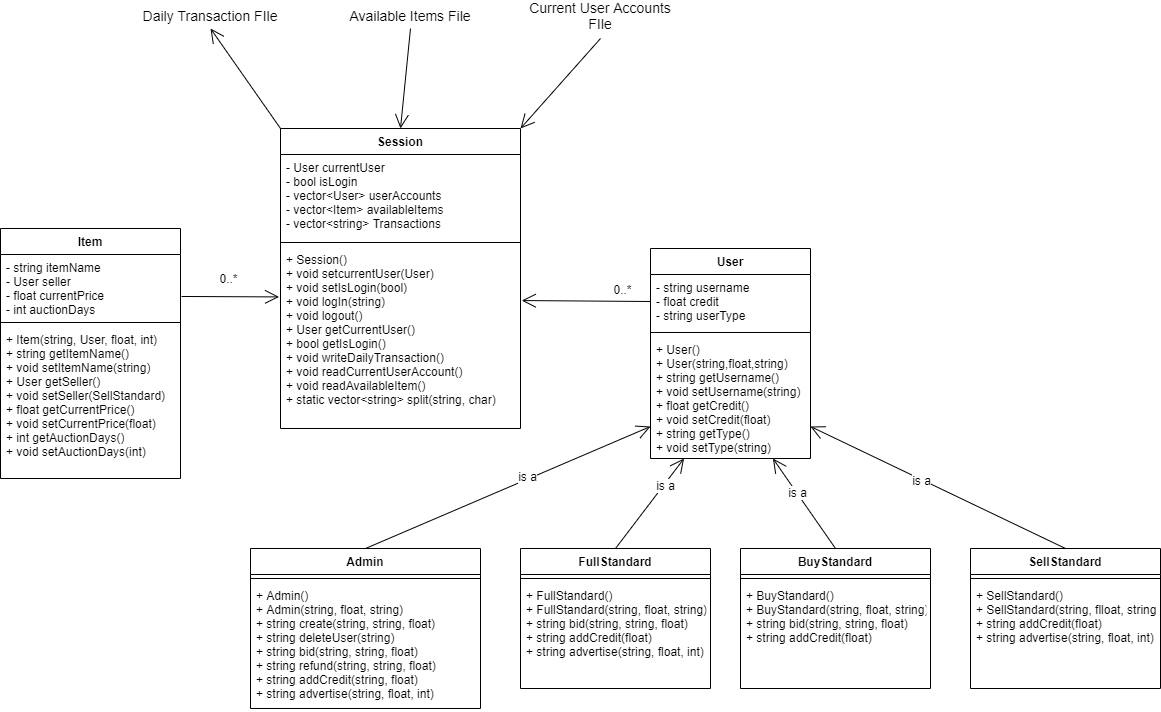

The diagram above was exported from draw.io. Its source (the exported page's mxGraphModel, read from the mxfile embedded in the PNG):
<mxGraphModel dx="2378" dy="1495" grid="1" gridSize="10" guides="1" tooltips="1" connect="1" arrows="1" fold="1" page="1" pageScale="1" pageWidth="1169" pageHeight="826" background="#ffffff" math="0" shadow="0">
  <root>
    <mxCell id="0" />
    <mxCell id="1" parent="0" />
    <mxCell id="lzHnUaruvdJU7oEsurym-49" value="Admin" style="swimlane;fontStyle=1;align=center;verticalAlign=top;childLayout=stackLayout;horizontal=1;startSize=26;horizontalStack=0;resizeParent=1;resizeParentMax=0;resizeLast=0;collapsible=1;marginBottom=0;" parent="1" vertex="1">
      <mxGeometry x="110" y="480" width="230" height="160" as="geometry" />
    </mxCell>
    <mxCell id="lzHnUaruvdJU7oEsurym-51" value="" style="line;strokeWidth=1;fillColor=none;align=left;verticalAlign=middle;spacingTop=-1;spacingLeft=3;spacingRight=3;rotatable=0;labelPosition=right;points=[];portConstraint=eastwest;" parent="lzHnUaruvdJU7oEsurym-49" vertex="1">
      <mxGeometry y="26" width="230" height="8" as="geometry" />
    </mxCell>
    <mxCell id="lzHnUaruvdJU7oEsurym-52" value="+ Admin()&#10;+ Admin(string, float, string)&#10;+ string create(string, string, float)&#10;+ string deleteUser(string)&#10;+ string bid(string, string, float)&#10;+ string refund(string, string, float)&#10;+ string addCredit(string, float)&#10;+ string advertise(string, float, int)" style="text;strokeColor=none;fillColor=none;align=left;verticalAlign=top;spacingLeft=4;spacingRight=4;overflow=hidden;rotatable=0;points=[[0,0.5],[1,0.5]];portConstraint=eastwest;" parent="lzHnUaruvdJU7oEsurym-49" vertex="1">
      <mxGeometry y="34" width="230" height="126" as="geometry" />
    </mxCell>
    <mxCell id="lzHnUaruvdJU7oEsurym-53" value="FullStandard" style="swimlane;fontStyle=1;align=center;verticalAlign=top;childLayout=stackLayout;horizontal=1;startSize=26;horizontalStack=0;resizeParent=1;resizeParentMax=0;resizeLast=0;collapsible=1;marginBottom=0;" parent="1" vertex="1">
      <mxGeometry x="380" y="480" width="190" height="140" as="geometry" />
    </mxCell>
    <mxCell id="lzHnUaruvdJU7oEsurym-54" value="" style="line;strokeWidth=1;fillColor=none;align=left;verticalAlign=middle;spacingTop=-1;spacingLeft=3;spacingRight=3;rotatable=0;labelPosition=right;points=[];portConstraint=eastwest;" parent="lzHnUaruvdJU7oEsurym-53" vertex="1">
      <mxGeometry y="26" width="190" height="8" as="geometry" />
    </mxCell>
    <mxCell id="lzHnUaruvdJU7oEsurym-55" value="+ FullStandard()&#10;+ FullStandard(string, float, string)&#10;+ string bid(string, string, float)&#10;+ string addCredit(float)&#10;+ string advertise(string, float, int)" style="text;strokeColor=none;fillColor=none;align=left;verticalAlign=top;spacingLeft=4;spacingRight=4;overflow=hidden;rotatable=0;points=[[0,0.5],[1,0.5]];portConstraint=eastwest;" parent="lzHnUaruvdJU7oEsurym-53" vertex="1">
      <mxGeometry y="34" width="190" height="106" as="geometry" />
    </mxCell>
    <mxCell id="lzHnUaruvdJU7oEsurym-57" value="BuyStandard" style="swimlane;fontStyle=1;align=center;verticalAlign=top;childLayout=stackLayout;horizontal=1;startSize=26;horizontalStack=0;resizeParent=1;resizeParentMax=0;resizeLast=0;collapsible=1;marginBottom=0;" parent="1" vertex="1">
      <mxGeometry x="600" y="480" width="190" height="140" as="geometry" />
    </mxCell>
    <mxCell id="lzHnUaruvdJU7oEsurym-58" value="" style="line;strokeWidth=1;fillColor=none;align=left;verticalAlign=middle;spacingTop=-1;spacingLeft=3;spacingRight=3;rotatable=0;labelPosition=right;points=[];portConstraint=eastwest;" parent="lzHnUaruvdJU7oEsurym-57" vertex="1">
      <mxGeometry y="26" width="190" height="8" as="geometry" />
    </mxCell>
    <mxCell id="lzHnUaruvdJU7oEsurym-59" value="+ BuyStandard()&#10;+ BuyStandard(string, float, string)&#10;+ string bid(string, string, float)&#10;+ string addCredit(float)" style="text;strokeColor=none;fillColor=none;align=left;verticalAlign=top;spacingLeft=4;spacingRight=4;overflow=hidden;rotatable=0;points=[[0,0.5],[1,0.5]];portConstraint=eastwest;" parent="lzHnUaruvdJU7oEsurym-57" vertex="1">
      <mxGeometry y="34" width="190" height="106" as="geometry" />
    </mxCell>
    <mxCell id="lzHnUaruvdJU7oEsurym-60" value="SellStandard" style="swimlane;fontStyle=1;align=center;verticalAlign=top;childLayout=stackLayout;horizontal=1;startSize=26;horizontalStack=0;resizeParent=1;resizeParentMax=0;resizeLast=0;collapsible=1;marginBottom=0;" parent="1" vertex="1">
      <mxGeometry x="830" y="480" width="190" height="140" as="geometry" />
    </mxCell>
    <mxCell id="lzHnUaruvdJU7oEsurym-61" value="" style="line;strokeWidth=1;fillColor=none;align=left;verticalAlign=middle;spacingTop=-1;spacingLeft=3;spacingRight=3;rotatable=0;labelPosition=right;points=[];portConstraint=eastwest;" parent="lzHnUaruvdJU7oEsurym-60" vertex="1">
      <mxGeometry y="26" width="190" height="8" as="geometry" />
    </mxCell>
    <mxCell id="lzHnUaruvdJU7oEsurym-62" value="+ SellStandard()&#10;+ SellStandard(string, flloat, string)&#10;+ string addCredit(float)&#10;+ string advertise(string, float, int)" style="text;strokeColor=none;fillColor=none;align=left;verticalAlign=top;spacingLeft=4;spacingRight=4;overflow=hidden;rotatable=0;points=[[0,0.5],[1,0.5]];portConstraint=eastwest;" parent="lzHnUaruvdJU7oEsurym-60" vertex="1">
      <mxGeometry y="34" width="190" height="106" as="geometry" />
    </mxCell>
    <mxCell id="lzHnUaruvdJU7oEsurym-67" value="" style="endArrow=open;endFill=1;endSize=12;html=1;exitX=0.5;exitY=0;exitDx=0;exitDy=0;entryX=0;entryY=1;entryDx=0;entryDy=0;" parent="1" source="lzHnUaruvdJU7oEsurym-49" edge="1">
      <mxGeometry width="160" relative="1" as="geometry">
        <mxPoint x="190" y="320" as="sourcePoint" />
        <mxPoint x="510" y="358" as="targetPoint" />
      </mxGeometry>
    </mxCell>
    <mxCell id="q2wnCan5MbxJRoUQJOQU-16" value="is a" style="text;html=1;align=center;verticalAlign=middle;resizable=0;points=[];labelBackgroundColor=#ffffff;" parent="lzHnUaruvdJU7oEsurym-67" vertex="1" connectable="0">
      <mxGeometry x="0.1449" y="3" relative="1" as="geometry">
        <mxPoint as="offset" />
      </mxGeometry>
    </mxCell>
    <mxCell id="lzHnUaruvdJU7oEsurym-68" value="" style="endArrow=open;endFill=1;endSize=12;html=1;exitX=0.5;exitY=0;exitDx=0;exitDy=0;" parent="1" source="lzHnUaruvdJU7oEsurym-53" target="lzHnUaruvdJU7oEsurym-78" edge="1">
      <mxGeometry width="160" relative="1" as="geometry">
        <mxPoint x="235" y="490" as="sourcePoint" />
        <mxPoint x="550" y="375" as="targetPoint" />
      </mxGeometry>
    </mxCell>
    <mxCell id="q2wnCan5MbxJRoUQJOQU-15" value="is a" style="text;html=1;align=center;verticalAlign=middle;resizable=0;points=[];labelBackgroundColor=#ffffff;" parent="lzHnUaruvdJU7oEsurym-68" vertex="1" connectable="0">
      <mxGeometry x="0.416" y="-1" relative="1" as="geometry">
        <mxPoint as="offset" />
      </mxGeometry>
    </mxCell>
    <mxCell id="lzHnUaruvdJU7oEsurym-69" value="" style="endArrow=open;endFill=1;endSize=12;html=1;exitX=0.5;exitY=0;exitDx=0;exitDy=0;" parent="1" source="lzHnUaruvdJU7oEsurym-57" target="lzHnUaruvdJU7oEsurym-78" edge="1">
      <mxGeometry width="160" relative="1" as="geometry">
        <mxPoint x="245" y="500" as="sourcePoint" />
        <mxPoint x="610" y="360" as="targetPoint" />
      </mxGeometry>
    </mxCell>
    <mxCell id="q2wnCan5MbxJRoUQJOQU-14" value="is a" style="text;html=1;align=center;verticalAlign=middle;resizable=0;points=[];labelBackgroundColor=#ffffff;" parent="lzHnUaruvdJU7oEsurym-69" vertex="1" connectable="0">
      <mxGeometry x="0.2452" y="-1" relative="1" as="geometry">
        <mxPoint as="offset" />
      </mxGeometry>
    </mxCell>
    <mxCell id="lzHnUaruvdJU7oEsurym-70" value="" style="endArrow=open;endFill=1;endSize=12;html=1;exitX=0.5;exitY=0;exitDx=0;exitDy=0;entryX=1;entryY=1;entryDx=0;entryDy=0;" parent="1" source="lzHnUaruvdJU7oEsurym-60" edge="1">
      <mxGeometry width="160" relative="1" as="geometry">
        <mxPoint x="255" y="510" as="sourcePoint" />
        <mxPoint x="670" y="358" as="targetPoint" />
      </mxGeometry>
    </mxCell>
    <mxCell id="q2wnCan5MbxJRoUQJOQU-13" value="is a" style="text;html=1;align=center;verticalAlign=middle;resizable=0;points=[];labelBackgroundColor=#ffffff;" parent="lzHnUaruvdJU7oEsurym-70" vertex="1" connectable="0">
      <mxGeometry x="0.1331" y="1" relative="1" as="geometry">
        <mxPoint as="offset" />
      </mxGeometry>
    </mxCell>
    <mxCell id="lzHnUaruvdJU7oEsurym-71" value="Item" style="swimlane;fontStyle=1;align=center;verticalAlign=top;childLayout=stackLayout;horizontal=1;startSize=26;horizontalStack=0;resizeParent=1;resizeParentMax=0;resizeLast=0;collapsible=1;marginBottom=0;" parent="1" vertex="1">
      <mxGeometry x="-140" y="160" width="180" height="250" as="geometry" />
    </mxCell>
    <mxCell id="lzHnUaruvdJU7oEsurym-72" value="- string itemName&#10;- User seller&#10;- float currentPrice&#10;- int auctionDays" style="text;strokeColor=none;fillColor=none;align=left;verticalAlign=top;spacingLeft=4;spacingRight=4;overflow=hidden;rotatable=0;points=[[0,0.5],[1,0.5]];portConstraint=eastwest;" parent="lzHnUaruvdJU7oEsurym-71" vertex="1">
      <mxGeometry y="26" width="180" height="64" as="geometry" />
    </mxCell>
    <mxCell id="lzHnUaruvdJU7oEsurym-73" value="" style="line;strokeWidth=1;fillColor=none;align=left;verticalAlign=middle;spacingTop=-1;spacingLeft=3;spacingRight=3;rotatable=0;labelPosition=right;points=[];portConstraint=eastwest;" parent="lzHnUaruvdJU7oEsurym-71" vertex="1">
      <mxGeometry y="90" width="180" height="8" as="geometry" />
    </mxCell>
    <mxCell id="lzHnUaruvdJU7oEsurym-74" value="+ Item(string, User, float, int)&#10;+ string getItemName()&#10;+ void setItemName(string)&#10;+ User getSeller()&#10;+ void setSeller(SellStandard)&#10;+ float getCurrentPrice()&#10;+ void setCurrentPrice(float)&#10;+ int getAuctionDays()&#10;+ void setAuctionDays(int)" style="text;strokeColor=none;fillColor=none;align=left;verticalAlign=top;spacingLeft=4;spacingRight=4;overflow=hidden;rotatable=0;points=[[0,0.5],[1,0.5]];portConstraint=eastwest;" parent="lzHnUaruvdJU7oEsurym-71" vertex="1">
      <mxGeometry y="98" width="180" height="152" as="geometry" />
    </mxCell>
    <mxCell id="lzHnUaruvdJU7oEsurym-75" value="User" style="swimlane;fontStyle=1;align=center;verticalAlign=top;childLayout=stackLayout;horizontal=1;startSize=26;horizontalStack=0;resizeParent=1;resizeParentMax=0;resizeLast=0;collapsible=1;marginBottom=0;" parent="1" vertex="1">
      <mxGeometry x="510" y="180" width="160" height="210" as="geometry" />
    </mxCell>
    <mxCell id="lzHnUaruvdJU7oEsurym-76" value="- string username&#10;- float credit&#10;- string userType" style="text;strokeColor=none;fillColor=none;align=left;verticalAlign=top;spacingLeft=4;spacingRight=4;overflow=hidden;rotatable=0;points=[[0,0.5],[1,0.5]];portConstraint=eastwest;" parent="lzHnUaruvdJU7oEsurym-75" vertex="1">
      <mxGeometry y="26" width="160" height="54" as="geometry" />
    </mxCell>
    <mxCell id="lzHnUaruvdJU7oEsurym-77" value="" style="line;strokeWidth=1;fillColor=none;align=left;verticalAlign=middle;spacingTop=-1;spacingLeft=3;spacingRight=3;rotatable=0;labelPosition=right;points=[];portConstraint=eastwest;" parent="lzHnUaruvdJU7oEsurym-75" vertex="1">
      <mxGeometry y="80" width="160" height="8" as="geometry" />
    </mxCell>
    <mxCell id="lzHnUaruvdJU7oEsurym-78" value="+ User()&#10;+ User(string,float,string)&#10;+ string getUsername()&#10;+ void setUsername(string)&#10;+ float getCredit()&#10;+ void setCredit(float)&#10;+ string getType()&#10;+ void setType(string)&#10;" style="text;strokeColor=none;fillColor=none;align=left;verticalAlign=top;spacingLeft=4;spacingRight=4;overflow=hidden;rotatable=0;points=[[0,0.5],[1,0.5]];portConstraint=eastwest;" parent="lzHnUaruvdJU7oEsurym-75" vertex="1">
      <mxGeometry y="88" width="160" height="122" as="geometry" />
    </mxCell>
    <mxCell id="lzHnUaruvdJU7oEsurym-81" value="Session" style="swimlane;fontStyle=1;align=center;verticalAlign=top;childLayout=stackLayout;horizontal=1;startSize=26;horizontalStack=0;resizeParent=1;resizeParentMax=0;resizeLast=0;collapsible=1;marginBottom=0;" parent="1" vertex="1">
      <mxGeometry x="140" y="60" width="240" height="300" as="geometry" />
    </mxCell>
    <mxCell id="lzHnUaruvdJU7oEsurym-82" value="- User currentUser&#10;- bool isLogin&#10;- vector&lt;User&gt; userAccounts&#10;- vector&lt;Item&gt; availableItems&#10;- vector&lt;string&gt; Transactions" style="text;strokeColor=none;fillColor=none;align=left;verticalAlign=top;spacingLeft=4;spacingRight=4;overflow=hidden;rotatable=0;points=[[0,0.5],[1,0.5]];portConstraint=eastwest;" parent="lzHnUaruvdJU7oEsurym-81" vertex="1">
      <mxGeometry y="26" width="240" height="84" as="geometry" />
    </mxCell>
    <mxCell id="lzHnUaruvdJU7oEsurym-83" value="" style="line;strokeWidth=1;fillColor=none;align=left;verticalAlign=middle;spacingTop=-1;spacingLeft=3;spacingRight=3;rotatable=0;labelPosition=right;points=[];portConstraint=eastwest;" parent="lzHnUaruvdJU7oEsurym-81" vertex="1">
      <mxGeometry y="110" width="240" height="8" as="geometry" />
    </mxCell>
    <mxCell id="lzHnUaruvdJU7oEsurym-84" value="+ Session()&#10;+ void setcurrentUser(User)&#10;+ void setIsLogin(bool)&#10;+ void logIn(string)&#10;+ void logout()&#10;+ User getCurrentUser()&#10;+ bool getIsLogin()&#10;+ void writeDailyTransaction()&#10;+ void readCurrentUserAccount()&#10;+ void readAvailableItem()&#10;+ static vector&lt;string&gt; split(string, char)" style="text;strokeColor=none;fillColor=none;align=left;verticalAlign=top;spacingLeft=4;spacingRight=4;overflow=hidden;rotatable=0;points=[[0,0.5],[1,0.5]];portConstraint=eastwest;" parent="lzHnUaruvdJU7oEsurym-81" vertex="1">
      <mxGeometry y="118" width="240" height="182" as="geometry" />
    </mxCell>
    <mxCell id="C9La8azj2JTA1sA194MC-4" value="" style="endArrow=open;endFill=1;endSize=12;html=1;exitX=1.006;exitY=0.656;exitDx=0;exitDy=0;entryX=-0.006;entryY=0.277;entryDx=0;entryDy=0;exitPerimeter=0;entryPerimeter=0;" parent="1" source="lzHnUaruvdJU7oEsurym-72" target="lzHnUaruvdJU7oEsurym-84" edge="1">
      <mxGeometry width="160" relative="1" as="geometry">
        <mxPoint x="128.39999999999998" y="250" as="sourcePoint" />
        <mxPoint x="-20.000000000000114" y="254.39200000000005" as="targetPoint" />
      </mxGeometry>
    </mxCell>
    <mxCell id="C9La8azj2JTA1sA194MC-5" value="0..*" style="text;html=1;align=center;verticalAlign=middle;resizable=0;points=[];labelBackgroundColor=#ffffff;" parent="C9La8azj2JTA1sA194MC-4" vertex="1" connectable="0">
      <mxGeometry x="-0.3377" y="3" relative="1" as="geometry">
        <mxPoint x="14.19" y="-15.49" as="offset" />
      </mxGeometry>
    </mxCell>
    <mxCell id="q2wnCan5MbxJRoUQJOQU-5" value="" style="endArrow=open;endFill=1;endSize=12;html=1;exitX=0;exitY=0.5;exitDx=0;exitDy=0;entryX=1.005;entryY=0.297;entryDx=0;entryDy=0;entryPerimeter=0;" parent="1" source="lzHnUaruvdJU7oEsurym-76" target="lzHnUaruvdJU7oEsurym-84" edge="1">
      <mxGeometry width="160" relative="1" as="geometry">
        <mxPoint x="399.99999999999994" y="190.89400000000003" as="sourcePoint" />
        <mxPoint x="499.1599999999998" y="160.00000000000003" as="targetPoint" />
      </mxGeometry>
    </mxCell>
    <mxCell id="q2wnCan5MbxJRoUQJOQU-6" value="0..*" style="text;html=1;align=center;verticalAlign=middle;resizable=0;points=[];labelBackgroundColor=#ffffff;" parent="q2wnCan5MbxJRoUQJOQU-5" vertex="1" connectable="0">
      <mxGeometry x="-0.3377" y="3" relative="1" as="geometry">
        <mxPoint x="14.19" y="-15.49" as="offset" />
      </mxGeometry>
    </mxCell>
    <mxCell id="q2wnCan5MbxJRoUQJOQU-17" value="&lt;font style=&quot;font-size: 14px&quot;&gt;Daily Transaction FIle&lt;/font&gt;" style="text;html=1;strokeColor=none;fillColor=none;align=center;verticalAlign=middle;whiteSpace=wrap;rounded=0;" parent="1" vertex="1">
      <mxGeometry x="-10" y="-65.6" width="160" height="25.6" as="geometry" />
    </mxCell>
    <mxCell id="q2wnCan5MbxJRoUQJOQU-18" value="&lt;font style=&quot;font-size: 14px&quot;&gt;Available Items File&lt;/font&gt;" style="text;html=1;strokeColor=none;fillColor=none;align=center;verticalAlign=middle;whiteSpace=wrap;rounded=0;" parent="1" vertex="1">
      <mxGeometry x="190" y="-65.6" width="160" height="25.6" as="geometry" />
    </mxCell>
    <mxCell id="q2wnCan5MbxJRoUQJOQU-19" value="&lt;font style=&quot;font-size: 14px&quot;&gt;Current User Accounts FIle&lt;/font&gt;" style="text;html=1;strokeColor=none;fillColor=none;align=center;verticalAlign=middle;whiteSpace=wrap;rounded=0;" parent="1" vertex="1">
      <mxGeometry x="380" y="-65.6" width="160" height="25.6" as="geometry" />
    </mxCell>
    <mxCell id="q2wnCan5MbxJRoUQJOQU-20" value="" style="endArrow=open;endFill=1;endSize=12;html=1;exitX=0;exitY=0;exitDx=0;exitDy=0;entryX=0.5;entryY=1;entryDx=0;entryDy=0;" parent="1" source="lzHnUaruvdJU7oEsurym-81" target="q2wnCan5MbxJRoUQJOQU-17" edge="1">
      <mxGeometry width="160" relative="1" as="geometry">
        <mxPoint x="92.51999999999992" y="10.003999999999934" as="sourcePoint" />
        <mxPoint x="189.99999999999994" y="10.433999999999997" as="targetPoint" />
      </mxGeometry>
    </mxCell>
    <mxCell id="q2wnCan5MbxJRoUQJOQU-22" value="" style="endArrow=open;endFill=1;endSize=12;html=1;exitX=0.5;exitY=1;exitDx=0;exitDy=0;entryX=0.5;entryY=0;entryDx=0;entryDy=0;" parent="1" source="q2wnCan5MbxJRoUQJOQU-18" target="lzHnUaruvdJU7oEsurym-81" edge="1">
      <mxGeometry width="160" relative="1" as="geometry">
        <mxPoint x="150" y="70" as="sourcePoint" />
        <mxPoint x="80" y="-30" as="targetPoint" />
      </mxGeometry>
    </mxCell>
    <mxCell id="q2wnCan5MbxJRoUQJOQU-23" value="" style="endArrow=open;endFill=1;endSize=12;html=1;entryX=1;entryY=0;entryDx=0;entryDy=0;" parent="1" target="lzHnUaruvdJU7oEsurym-81" edge="1">
      <mxGeometry width="160" relative="1" as="geometry">
        <mxPoint x="460" y="-30" as="sourcePoint" />
        <mxPoint x="90" y="-20" as="targetPoint" />
      </mxGeometry>
    </mxCell>
  </root>
</mxGraphModel>